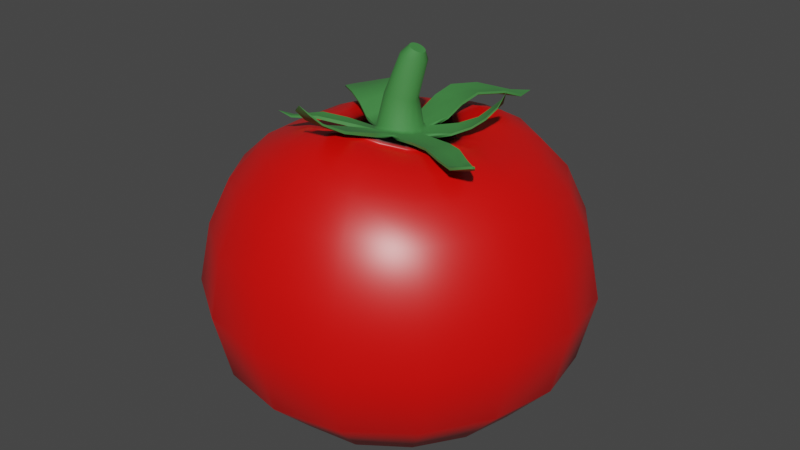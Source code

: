 # Source: Tomato.blend  (saved by Blender 3.5.10; exported with 4.5.12 LTS)
import bpy
from mathutils import Matrix  # noqa: F401  (used for matrix-valued properties, if any)

bpy.ops.wm.read_factory_settings(use_empty=True)
scene = bpy.context.scene
scene.name = 'Scene'

# ---- collections
col_collection = bpy.data.collections.new('Collection'); scene.collection.children.link(col_collection)

# ---- materials (node trees are filled in below, after node groups)
mat_material_001 = bpy.data.materials.new('Material.001')
mat_material_001.use_transparent_shadow = False
mat_material_002 = bpy.data.materials.new('Material.002')
mat_material_002.use_transparent_shadow = False

# ---- material node trees
mat_material_001.use_nodes = True; mat_material_001.node_tree.nodes.clear()
_N = mat_material_001.node_tree.nodes; _L = mat_material_001.node_tree.links
n0 = _N.new('ShaderNodeBsdfPrincipled'); n0.name = 'Principled BSDF'; n0.location = (10, 300)
n0.distribution = 'GGX'
n0.subsurface_method = 'RANDOM_WALK_SKIN'
n0.inputs[0].default_value = (0.8, 0.001717, 0.0, 1.0)
n0.inputs[2].default_value = 0.3864
n0.inputs[3].default_value = 1.45
n0.inputs[13].default_value = 0.7409
n0.inputs[27].default_value = (0.0, 0.0, 0.0, 1.0)
n0.inputs[28].default_value = 1.0
n1 = _N.new('ShaderNodeOutputMaterial'); n1.name = 'Material Output'; n1.location = (300, 300)
_L.new(n0.outputs[0], n1.inputs[0])
n1.is_active_output = True
mat_material_002.use_nodes = True; mat_material_002.node_tree.nodes.clear()
_N = mat_material_002.node_tree.nodes; _L = mat_material_002.node_tree.links
n0 = _N.new('ShaderNodeBsdfPrincipled'); n0.name = 'Principled BSDF'; n0.location = (10, 300)
n0.distribution = 'GGX'
n0.subsurface_method = 'RANDOM_WALK_SKIN'
n0.inputs[0].default_value = (0.03687, 0.2325, 0.03997, 1.0)
n0.inputs[2].default_value = 0.8
n0.inputs[3].default_value = 1.45
n0.inputs[13].default_value = 1.0
n0.inputs[27].default_value = (0.0, 0.0, 0.0, 1.0)
n0.inputs[28].default_value = 1.0
n1 = _N.new('ShaderNodeOutputMaterial'); n1.name = 'Material Output'; n1.location = (300, 300)
_L.new(n0.outputs[0], n1.inputs[0])
n1.is_active_output = True

# ---- world
world_world = bpy.data.worlds.new('World'); scene.world = world_world
world_world.use_nodes = True; world_world.node_tree.nodes.clear()
_N = world_world.node_tree.nodes; _L = world_world.node_tree.links
n0 = _N.new('ShaderNodeOutputWorld'); n0.name = 'World Output'; n0.location = (300, 300)
n1 = _N.new('ShaderNodeBackground'); n1.name = 'Background'; n1.location = (10, 300)
n1.inputs[0].default_value = (0.05088, 0.05088, 0.05088, 1.0)
_L.new(n1.outputs[0], n0.inputs[0])
n0.is_active_output = True
world_world.color = (0.05088, 0.05088, 0.05088)
world_world.use_sun_shadow = False
world_world.sun_shadow_jitter_overblur = 0.0

# ---- meshes
me_sphere = bpy.data.meshes.new('Sphere')
me_sphere.from_pydata([(8.036e-06, 0.06607, 0.02322), (3.23e-05, 0.07069, 0.001068), (0.0002075, 0.06449, -0.02376), (0.02529, 0.06104, 0.0232), (0.02706, 0.06531, 0.001017), (0.025, 0.06038, -0.0243), (0.04671, 0.04672, 0.02318), (0.04996, 0.05, 0.0009396), (0.04601, 0.04627, -0.02407), (0.06111, 0.02539, 0.02368), (0.06538, 0.02723, 0.001635), (0.06, 0.02505, -0.02329), (0.06636, 0.0003895, 0.02502), (0.07103, 0.0005499, 0.003316), (0.06517, 0.0004691, -0.02209), (0.04861, 0.0003081, -0.04035), (0.04494, -0.01841, 0.051), (0.06144, -0.02474, 0.02575), (0.06581, -0.02628, 0.004278), (0.06034, -0.02424, -0.02145), (0.0448, -0.0186, -0.03986), (0.0344, -0.03421, 0.05092), (0.04701, -0.04632, 0.02503), (0.05035, -0.04938, 0.003349), (0.04614, -0.04543, -0.02202), (0.03416, -0.03454, -0.03999), (0.02595, -0.06158, 0.02479), (0.02733, -0.06522, 0.001986), (0.02485, -0.05974, -0.02312), (0.01818, -0.04523, -0.04041), (0.001326, -0.06754, 0.02571), (0.0006022, -0.07121, 0.002109), (-7.271e-05, -0.06472, -0.02335), (-0.02468, -0.06168, 0.02434), (-0.02683, -0.06536, 0.001416), (-0.02488, -0.05976, -0.02325), (-0.03429, -0.03427, 0.05035), (-0.0467, -0.04669, 0.02323), (-0.0499, -0.04986, 0.001119), (-0.0459, -0.04572, -0.02333), (-0.06102, -0.02526, 0.02322), (-0.06521, -0.02696, 0.001097), (-0.05996, -0.02469, -0.02344), (-0.04851, 2.901e-05, 0.04654), (-0.06605, 1.777e-05, 0.02323), (-0.07059, 7.134e-05, 0.001116), (-0.06483, 0.000108, -0.0232), (-0.06102, 0.0253, 0.02323), (-0.06521, 0.0271, 0.00111), (-0.05988, 0.02491, -0.02308), (-0.0467, 0.04672, 0.02322), (-0.0499, 0.05001, 0.001079), (-0.04586, 0.04597, -0.02336), (-0.02527, 0.06104, 0.02321), (-0.02699, 0.06531, 0.001048), (-0.02488, 0.06008, -0.02396), (2.018e-05, 0.04854, 0.05039), (0.001307, 0.04812, -0.04052), (0.001748, 0.03366, -0.04505), (0.02033, 0.04512, -0.0418), (0.01495, 0.03158, -0.04574), (0.004109, 0.01147, -0.04076), (0.03544, 0.03593, -0.04273), (0.02523, 0.02525, -0.0465), (0.04521, 0.0197, -0.04189), (0.03173, 0.01424, -0.04591), (0.009529, 0.005718, -0.04), (0.03368, 0.0007749, -0.04445), (0.03083, -0.01281, -0.04289), (0.009096, -0.002764, -0.03853), (0.02339, -0.02404, -0.04238), (0.01243, -0.03133, -0.04196), (0.003242, -0.008859, -0.03746), (-0.000428, -0.04879, -0.03936), (-0.0003301, -0.03391, -0.04061), (-0.01896, -0.04508, -0.03835), (-0.01315, -0.03137, -0.03986), (-0.004868, -0.008939, -0.03718), (-0.0349, -0.03448, -0.03912), (-0.0008998, 0.001737, -0.03846), (-0.02425, -0.024, -0.04087), (-0.04549, -0.01871, -0.03972), (-0.03173, -0.013, -0.04225), (-0.01067, -0.003076, -0.0385), (-0.04906, -4.996e-05, -0.03911), (-0.03426, -6.192e-05, -0.04269), (-0.04528, 0.01869, -0.03917), (-0.03152, 0.01317, -0.04321), (-0.01052, 0.005409, -0.0398), (-0.03467, 0.03482, -0.04037), (-0.02389, 0.02473, -0.04473), (-0.01819, 0.04467, -0.04099), (-0.01206, 0.03143, -0.04514), (-0.004331, 0.01144, -0.04063), (0.01853, 0.04474, 0.05068), (0.01211, 0.02924, 0.05816), (0.001916, 0.006692, 0.06756), (0.03421, 0.03424, 0.05048), (0.003956, 0.005168, 0.06723), (0.02205, 0.02224, 0.05642), (0.04456, 0.01849, 0.04945), (0.005343, 0.003044, 0.06685), (0.02848, 0.01188, 0.05407), (0.04844, 0.0001114, 0.05082), (0.005833, 0.0007286, 0.0668), (0.03123, 1.192e-05, 0.05619), (0.005303, -0.001402, 0.06722), (0.02912, -0.01194, 0.05781), (0.003877, -0.003107, 0.06791), (0.02231, -0.02217, 0.05916), (0.01874, -0.04492, 0.05301), (0.001837, -0.004218, 0.0685), (0.01212, -0.02907, 0.06171), (0.0004301, -0.0489, 0.05486), (-0.0004613, -0.00465, 0.06861), (4.389e-05, -0.03154, 0.06317), (-0.01831, -0.04489, 0.053), (-0.002757, -0.004188, 0.06841), (-0.01205, -0.0291, 0.0617), (-0.004686, -0.002689, 0.06841), (-0.02222, -0.02217, 0.0577), (-0.04468, -0.01848, 0.04812), (-0.005937, -0.0004938, 0.06846), (-0.02898, -0.01192, 0.05363), (-0.006344, 0.001907, 0.06843), (-0.03136, 0.0001, 0.05208), (-0.04467, 0.01854, 0.04813), (-0.005902, 0.004093, 0.06816), (-0.02899, 0.01213, 0.05361), (-0.03418, 0.03422, 0.05023), (-0.004647, 0.005828, 0.06776), (-0.02197, 0.02211, 0.05439), (-0.01838, 0.04459, 0.04919), (-0.002723, 0.006916, 0.06744), (-0.01152, 0.02861, 0.05323), (-0.0004139, 0.007271, 0.06754), (0.0002298, 0.03134, 0.05607), (0.003757, 0.009834, 0.05531), (0.00733, 0.007781, 0.05515), (0.009894, 0.004711, 0.05457), (0.01081, 0.0007076, 0.05447), (0.009846, -0.003714, 0.05478), (0.007366, -0.007252, 0.05548), (0.004053, -0.009115, 0.05604), (-0.0002163, -0.009519, 0.05627), (-0.0045, -0.008827, 0.05564), (-0.007785, -0.007134, 0.05442), (-0.01001, -0.003975, 0.05305), (-0.0122, 0.0007042, 0.05176), (-0.01096, 0.004826, 0.05213), (-0.00836, 0.008499, 0.05296), (-0.005086, 0.01101, 0.05379), (-0.0002717, 0.01058, 0.05514), (0.006186, 0.005412, 0.08358), (0.006921, 0.004805, 0.08326), (0.007354, 0.003909, 0.08311), (0.007421, 0.002851, 0.08316), (0.007114, 0.00178, 0.08341), (0.006482, 0.000874, 0.0838), (0.005628, 0.0002862, 0.08427), (0.004678, 0.0001106, 0.08474), (0.00375, 0.0003918, 0.08514), (0.002982, 0.001086, 0.08542), (0.002515, 0.002052, 0.08554), (0.00243, 0.003105, 0.08551), (0.00273, 0.004096, 0.08532), (0.003373, 0.004919, 0.08498), (0.004267, 0.00547, 0.08452), (0.005258, 0.005644, 0.08402), (0.002629, 0.007842, 0.05727), (0.005189, 0.006216, 0.05734), (0.006883, 0.003766, 0.05724), (0.007456, 0.0007565, 0.05737), (0.006765, -0.002386, 0.05764), (0.005077, -0.004932, 0.05799), (0.002596, -0.006483, 0.05828), (-0.0005126, -0.006985, 0.05827), (-0.003707, -0.006569, 0.05774), (-0.006283, -0.005106, 0.05683), (-0.007965, -0.002673, 0.05597), (-0.008529, 0.0003742, 0.05551), (-0.007787, 0.00341, 0.05564), (-0.005972, 0.006076, 0.05602), (-0.003465, 0.007888, 0.05646), (-0.000451, 0.008463, 0.05703), (0.0004997, -0.04316, 0.07347), (0.001897, -0.03929, 0.06948), (0.003941, -0.03162, 0.06483), (0.005179, -0.01917, 0.06014), (-0.006236, -0.01921, 0.05958), (-0.00538, -0.0318, 0.06472), (-0.005284, -0.03945, 0.0695), (-0.005321, -0.04346, 0.07381), (-0.03254, -0.01748, 0.05743), (-0.01902, -0.005103, 0.05544), (-0.02615, -0.009985, 0.05735), (-0.0302, -0.02116, 0.05858), (-0.01908, -0.02027, 0.06066), (-0.01183, -0.01555, 0.05893), (-0.009453, 0.01546, 0.05591), (-0.01407, 0.0187, 0.0592), (-0.0204, 0.02316, 0.06049), (-0.02891, 0.02921, 0.05875), (-0.03855, 0.01518, 0.05752), (-0.02997, 0.00937, 0.05861), (-0.02303, 0.005679, 0.05714), (-0.0178, 0.003274, 0.0539), (0.01248, 0.04668, 0.0587), (0.01829, 0.04458, 0.0588), (0.002941, 0.03947, 0.06122), (-0.001589, 0.03012, 0.06203), (-0.003549, 0.0237, 0.05947), (-0.004464, 0.01782, 0.05608), (0.009546, 0.01428, 0.05742), (0.01069, 0.02016, 0.06086), (0.0127, 0.02661, 0.06336), (0.01735, 0.03593, 0.06231), (0.04819, -0.0233, 0.06275), (0.04721, -0.02478, 0.06303), (0.01811, 0.004718, 0.05644), (0.02345, 0.008533, 0.05905), (0.02722, 0.01109, 0.06226), (0.03046, 0.01291, 0.06652), (0.02847, 0.01812, 0.06701), (0.02443, 0.01713, 0.06326), (0.0208, 0.01589, 0.05973), (0.01487, 0.01303, 0.05693), (0.007888, 0.004413, 0.08004), (0.008022, 0.002736, 0.0802), (-0.0005025, 0.001037, 0.08262), (-0.0007434, 0.00289, 0.08251), (0.007574, 0.001019, 0.08055), (-0.0002311, 0.004627, 0.08231), (0.006607, -0.0004956, 0.08105), (0.0009416, 0.006052, 0.08195), (0.005236, -0.001573, 0.08159), (0.002564, 0.006967, 0.08144), (0.003619, -0.002024, 0.08209), (0.004325, 0.007224, 0.08093), (0.001939, -0.001709, 0.08244), (0.005927, 0.006818, 0.08047), (0.007163, 0.005833, 0.08016), (0.0004622, -0.0006091, 0.0826), (0.01024, -0.012, 0.05773), (0.01762, -0.01477, 0.05929), (0.02478, -0.01734, 0.06025), (0.03226, -0.02075, 0.05985), (0.03944, -0.02405, 0.06008), (0.04398, -0.01748, 0.05898), (0.03791, -0.01289, 0.05831), (0.0312, -0.008094, 0.0586), (0.02467, -0.004463, 0.05759), (0.01761, -0.001271, 0.05609), (0.005164, -0.01833, 0.06125), (-0.005324, -0.04319, 0.07417), (-0.001928, -0.04517, 0.07686), (-0.0005508, -0.0199, 0.06137), (0.0004967, -0.04288, 0.07383), (0.001895, -0.03893, 0.06995), (0.003933, -0.03106, 0.06557), (-0.006251, -0.01837, 0.06068), (-0.005381, -0.03125, 0.06543), (-0.005283, -0.03906, 0.06999), (-0.00265, -0.04304, 0.07427), (-0.001988, -0.03967, 0.07048), (-0.0008011, -0.0326, 0.06599), (-0.004029, -0.007487, 0.05688), (-0.0003922, -0.008015, 0.05746), (0.003114, 0.008646, 0.05646), (0.003188, -0.007553, 0.05737), (-0.0003781, 0.009324, 0.05626), (-0.004124, 0.009156, 0.05537), (0.006007, -0.005875, 0.05697), (-0.006943, 0.007061, 0.05478), (-0.009077, 0.003986, 0.05421), (-0.01046, 0.0005479, 0.05354), (-0.008796, -0.003202, 0.05479), (-0.006894, -0.005931, 0.05585), (0.008033, -0.002929, 0.05647), (0.008921, 0.0007136, 0.05614), (0.008248, 0.004119, 0.05608), (0.006178, 0.006825, 0.05639), (-0.001785, -0.04328, 0.07361), (-0.001556, -0.03937, 0.06949), (-0.001183, -0.03172, 0.06477), (-0.0006349, -0.01919, 0.05985), (0.02812, 0.02806, 0.05429), (0.01533, 0.03701, 0.05529), (0.03631, 0.01508, 0.05258), (0.03967, 0.0001445, 0.05432), (0.03696, -0.01507, 0.05531), (0.02853, -0.02813, 0.05599), (0.01578, -0.0372, 0.05835), (0.0002613, -0.04057, 0.06011), (-0.01558, -0.03717, 0.05834), (-0.02842, -0.02797, 0.05492), (-0.03667, -0.015, 0.05167), (-0.03961, 5.346e-05, 0.05011), (-0.03667, 0.01515, 0.05171), (-0.02791, 0.02796, 0.0532), (-0.01489, 0.03632, 0.05205), (-1e-05, 0.0397, 0.05409), (0.054, -0.02193, 0.04126), (0.04125, -0.04081, 0.04074), (-0.04123, -0.04113, 0.03968), (-0.05827, 1.515e-05, 0.03798), (-2.242e-05, 0.05851, 0.03986), (0.02232, 0.05388, 0.03991), (-0.02232, 0.05397, 0.03939), (0.05389, 0.0224, 0.03969), (0.0413, 0.04129, 0.03989), (0.02277, -0.05407, 0.04179), (0.0009423, -0.05918, 0.04326), (-0.02187, -0.05412, 0.04154), (-0.05383, -0.02223, 0.03874), (-0.05393, 0.0223, 0.03882), (-0.04147, 0.04147, 0.03997), (0.05852, 0.0002923, 0.041), (0.009086, 0.0208, -0.0448), (0.0006858, 0.0222, -0.04458), (0.01571, 0.01659, -0.0449), (0.01986, 0.009551, -0.04431), (0.02106, 0.001002, -0.04324), (0.01919, -0.007668, -0.04206), (0.01441, -0.01491, -0.04144), (0.00742, -0.01964, -0.04093), (-0.000731, -0.02133, -0.04015), (-0.008915, -0.01972, -0.03989), (-0.01598, -0.01501, -0.04068), (-0.02073, -0.007956, -0.0418), (-0.02233, 0.0003747, -0.04252), (-0.02054, 0.008894, -0.04314), (-0.01561, 0.01628, -0.04412), (-0.008086, 0.02073, -0.04455), (-0.01822, -0.009429, 0.0569), (-0.01578, -0.01311, 0.0583), (-0.01185, -0.01522, 0.06), (-0.02617, -0.009701, 0.05827), (-0.03256, -0.01729, 0.05806), (-0.02553, -0.01414, 0.0583), (-0.01904, -0.004773, 0.0565), (-0.03651, -0.02088, 0.05956), (-0.03023, -0.02097, 0.05922), (-0.02314, -0.01776, 0.05959), (-0.01911, -0.01998, 0.06161), (-0.02398, -0.01324, 0.05772), (-0.01679, -0.008555, 0.05613), (-0.02289, -0.01482, 0.05821), (-0.0154, -0.01058, 0.05681), (-0.04389, 0.03411, 0.05314), (-0.04719, 0.02945, 0.05278), (-0.01353, 0.01212, 0.05631), (-0.03861, 0.01509, 0.05804), (-0.0165, 0.007736, 0.0554), (-0.01792, 0.003231, 0.05472), (-0.03238, 0.02471, 0.05795), (-0.02606, 0.02013, 0.05964), (-0.01872, 0.0153, 0.05919), (-0.009573, 0.01542, 0.05674), (-0.01418, 0.01865, 0.05998), (-0.02049, 0.0231, 0.06116), (-0.02897, 0.02912, 0.05927), (-0.03576, 0.01987, 0.0574), (-0.02945, 0.01519, 0.05892), (-0.02194, 0.0106, 0.05831), (-0.03006, 0.009306, 0.05928), (-0.02314, 0.005629, 0.05791), (0.01802, 0.05118, 0.05934), (0.01234, 0.04665, 0.05953), (0.0006776, 0.01781, 0.05848), (0.01816, 0.04455, 0.05963), (-0.004585, 0.01778, 0.05691), (0.00282, 0.03943, 0.06205), (0.009773, 0.04027, 0.0613), (0.00452, 0.03078, 0.06267), (0.001924, 0.02387, 0.06155), (0.005286, 0.0169, 0.05873), (0.006595, 0.02295, 0.06178), (0.009194, 0.02986, 0.06313), (0.01458, 0.03933, 0.0613), (-0.001709, 0.03008, 0.06286), (-0.00367, 0.02366, 0.0603), (0.009425, 0.01423, 0.05825), (0.01057, 0.02011, 0.06168), (0.01258, 0.02657, 0.06418), (0.01723, 0.03589, 0.06314), (0.01719, 0.009324, 0.05731), (0.01482, 0.01297, 0.05772), (0.04709, -0.02482, 0.06386), (0.04807, -0.02334, 0.06358), (0.01423, -0.01025, 0.05798), (0.04386, -0.01753, 0.05981), (0.01701, -0.006293, 0.05721), (0.01749, -0.001313, 0.05692), (0.02984, 0.01507, 0.06786), (0.02604, 0.01442, 0.0636), (0.02263, 0.01239, 0.0602), (0.01805, 0.004662, 0.05723), (0.02343, 0.008468, 0.05983), (0.02718, 0.01091, 0.06303), (0.03048, 0.01284, 0.06728), (0.0323, 0.0149, 0.07231), (0.02818, 0.01837, 0.0677), (0.02445, 0.01705, 0.06401), (0.02079, 0.01583, 0.0605), (0.04278, -0.02337, 0.06111), (0.03624, -0.0203, 0.0595), (0.02883, -0.01618, 0.06002), (0.02169, -0.01305, 0.0594), (0.01012, -0.01205, 0.05856), (0.0175, -0.01481, 0.06012), (0.02466, -0.01738, 0.06108), (0.03214, -0.02079, 0.06068), (0.03932, -0.02409, 0.06091), (0.04418, -0.0213, 0.06076), (0.03805, -0.01766, 0.05899), (0.03103, -0.01309, 0.05935), (0.02418, -0.009527, 0.0587), (0.03778, -0.01293, 0.05914), (0.03108, -0.008136, 0.05942), (0.02455, -0.004505, 0.05842), (-0.0354, 0.02816, 0.05547), (-0.0276, 0.02204, 0.05779), (-0.01964, 0.01638, 0.05769), (-0.01475, 0.01294, 0.05605), (-0.03864, 0.02362, 0.05507), (-0.03078, 0.01757, 0.05728), (-0.02274, 0.01199, 0.05705), (-0.01762, 0.008803, 0.0554), (0.01428, 0.03637, 0.06115), (0.009506, 0.02837, 0.06185), (0.007465, 0.021, 0.0604), (0.006073, 0.0153, 0.05701), (0.009363, 0.03795, 0.06083), (0.004417, 0.02985, 0.06151), (0.001676, 0.02252, 0.06001), (0.0009691, 0.01664, 0.05665), (0.02224, 0.01234, 0.05909), (0.02517, 0.01396, 0.06226), (0.03053, 0.01592, 0.06744), (0.01656, 0.008946, 0.05637), (0.04179, -0.02295, 0.06017), (0.03511, -0.01962, 0.0592), (0.02795, -0.01568, 0.05931), (0.02052, -0.01245, 0.05868), (0.01423, -0.009698, 0.05746), (0.04371, -0.02017, 0.0597), (0.03773, -0.01597, 0.05849), (0.03062, -0.01186, 0.05861), (0.02348, -0.008129, 0.05799), (0.01698, -0.00568, 0.05684)], [], [(2, 1, 4, 5), (306, 56, 94, 307), (57, 2, 5, 59), (1, 0, 3, 4), (59, 5, 8, 62), (4, 3, 6, 7), (5, 4, 7, 8), (307, 94, 97, 310), (62, 8, 11, 64), (7, 6, 9, 10), (8, 7, 10, 11), (310, 97, 100, 309), (11, 10, 13, 14), (309, 100, 103, 317), (64, 11, 14, 15), (10, 9, 12, 13), (14, 13, 18, 19), (317, 103, 16, 302), (15, 14, 19, 20), (13, 12, 17, 18), (20, 19, 24, 25), (18, 17, 22, 23), (19, 18, 23, 24), (302, 16, 21, 303), (23, 22, 26, 27), (24, 23, 27, 28), (303, 21, 110, 311), (25, 24, 28, 29), (28, 27, 31, 32), (311, 110, 113, 312), (29, 28, 32, 73), (27, 26, 30, 31), (312, 113, 116, 313), (73, 32, 35, 75), (31, 30, 33, 34), (32, 31, 34, 35), (75, 35, 39, 78), (34, 33, 37, 38), (35, 34, 38, 39), (313, 116, 36, 304), (39, 38, 41, 42), (304, 36, 121, 314), (78, 39, 42, 81), (38, 37, 40, 41), (42, 41, 45, 46), (314, 121, 43, 305), (81, 42, 46, 84), (41, 40, 44, 45), (84, 46, 49, 86), (45, 44, 47, 48), (46, 45, 48, 49), (305, 43, 126, 315), (86, 49, 52, 89), (48, 47, 50, 51), (49, 48, 51, 52), (315, 126, 129, 316), (52, 51, 54, 55), (316, 129, 132, 308), (89, 52, 55, 91), (51, 50, 53, 54), (55, 54, 1, 2), (308, 132, 56, 306), (91, 55, 2, 57), (54, 53, 0, 1), (318, 319, 58, 60), (60, 58, 57, 59), (59, 62, 63, 60), (320, 66, 61), (61, 66, 79), (321, 320, 63, 65), (65, 63, 62, 64), (79, 66, 69), (322, 321, 65, 67), (67, 65, 64, 15), (15, 20, 68, 67), (322, 323, 69), (20, 25, 70, 68), (324, 72, 69), (69, 72, 79), (325, 324, 70, 71), (71, 70, 25, 29), (79, 72, 77), (326, 325, 71, 74), (74, 71, 29, 73), (73, 75, 76, 74), (326, 327, 77), (75, 78, 80, 76), (79, 77, 83), (329, 328, 80, 82), (82, 80, 78, 81), (79, 83, 88), (330, 329, 82, 85), (85, 82, 81, 84), (84, 86, 87, 85), (330, 331, 88), (79, 88, 93), (332, 331, 87, 90), (90, 87, 86, 89), (333, 332, 90, 92), (92, 90, 89, 91), (91, 57, 58, 92), (319, 61, 93), (93, 61, 79), (286, 287, 95, 99), (99, 95, 137, 138), (138, 139, 102, 99), (286, 288, 100, 97), (289, 288, 102, 105), (105, 102, 139, 140), (290, 289, 105, 107), (107, 105, 140, 141), (141, 142, 109, 107), (290, 291, 21, 16), (142, 143, 112, 109), (291, 292, 110, 21), (293, 292, 112, 115), (115, 112, 143, 144), (294, 293, 115, 118), (118, 115, 144, 145), (145, 146, 120, 118), (294, 295, 36, 116), (146, 147, 123, 120), (295, 296, 121, 36), (297, 296, 123, 125), (125, 123, 147, 148), (298, 297, 125, 128), (128, 125, 148, 149), (149, 150, 131, 128), (298, 299, 129, 126), (300, 299, 131, 134), (134, 131, 150, 151), (301, 300, 134, 136), (136, 134, 151, 152), (228, 227, 155, 156), (287, 301, 136, 95), (95, 136, 152, 137), (280, 279, 140, 139), (154, 153, 168, 167, 166, 165, 164, 163, 162, 161, 160, 159, 158, 157, 156, 155), (230, 229, 163, 164), (231, 228, 156, 157), (232, 230, 164, 165), (233, 231, 157, 158), (234, 232, 165, 166), (235, 233, 158, 159), (236, 234, 166, 167), (237, 235, 159, 160), (238, 236, 167, 168), (239, 237, 160, 161), (241, 240, 153, 154), (240, 238, 168, 153), (242, 239, 161, 162), (227, 241, 154, 155), (229, 242, 162, 163), (135, 96, 169, 184), (133, 135, 184, 183), (130, 133, 183, 182), (127, 130, 182, 181), (124, 127, 181, 180), (122, 124, 180, 179), (119, 122, 179, 178), (117, 119, 178, 177), (114, 117, 177, 176), (111, 114, 176, 175), (108, 111, 175, 174), (106, 108, 174, 173), (104, 106, 173, 172), (101, 104, 172, 171), (98, 101, 171, 170), (96, 98, 170, 169), (185, 186, 258, 257), (268, 281, 138, 137), (270, 268, 137, 152), (271, 270, 152, 151), (273, 271, 151, 150), (274, 273, 150, 149), (275, 274, 149, 148), (187, 186, 283, 284), (188, 187, 284, 285), (272, 269, 143, 142), (278, 272, 142, 141), (279, 278, 141, 140), (281, 280, 139, 138), (145, 189, 260, 266), (191, 192, 254, 262), (188, 143, 269, 253), (187, 188, 253, 259), (190, 191, 262, 261), (186, 187, 259, 258), (255, 185, 257), (195, 193, 338, 337), (362, 355, 349, 350), (198, 145, 266, 336), (341, 196, 342), (196, 197, 344, 342), (194, 195, 337, 340), (193, 341, 338), (148, 194, 340, 275), (197, 198, 336, 344), (217, 248, 391, 389), (205, 206, 354, 366), (204, 205, 366, 365), (218, 217, 389, 388), (203, 204, 365, 352), (226, 138, 281, 387), (140, 139, 440, 219), (222, 401, 400), (251, 252, 393, 420), (250, 251, 420, 419), (249, 250, 419, 418), (219, 440, 437, 220), (201, 202, 361, 360), (248, 249, 418, 391), (220, 437, 438, 221), (200, 201, 360, 359), (207, 209, 372, 368), (199, 200, 359, 358), (212, 151, 271, 371), (216, 208, 370, 385), (151, 199, 358, 271), (208, 367, 370), (221, 438, 439, 222), (367, 207, 368), (225, 226, 387, 404), (246, 247, 413, 412), (202, 349, 361), (224, 225, 404, 403), (245, 246, 412, 411), (247, 218, 388, 413), (223, 224, 403, 402), (206, 148, 275, 354), (244, 245, 411, 410), (401, 223, 402), (243, 244, 410, 409), (221, 222, 400, 399), (350, 203, 352), (122, 119, 242, 229), (101, 98, 241, 227), (119, 117, 239, 242), (96, 135, 238, 240), (98, 96, 240, 241), (117, 114, 237, 239), (135, 133, 236, 238), (114, 111, 235, 237), (133, 130, 234, 236), (111, 108, 233, 235), (130, 127, 232, 234), (108, 106, 231, 233), (127, 124, 230, 232), (106, 104, 228, 231), (124, 122, 229, 230), (104, 101, 227, 228), (143, 243, 409, 269), (220, 221, 399, 398), (215, 216, 385, 384), (219, 220, 398, 397), (214, 215, 384, 383), (140, 219, 397, 279), (213, 214, 383, 382), (138, 213, 382, 281), (211, 212, 371, 381), (210, 211, 381, 380), (252, 140, 279, 393), (209, 210, 380, 372), (257, 263, 255), (263, 254, 255), (267, 266, 260, 256), (256, 260, 261, 265), (265, 261, 262, 264), (264, 262, 254, 263), (269, 267, 256, 253), (253, 256, 265, 259), (259, 265, 264, 258), (258, 264, 263, 257), (192, 255, 254), (189, 190, 261, 260), (282, 185, 255), (283, 186, 185, 282), (284, 283, 191, 190), (285, 284, 190, 189), (144, 285, 189, 145), (170, 171, 280, 281), (172, 173, 278, 279), (173, 174, 272, 278), (174, 175, 269, 272), (175, 176, 267, 269), (176, 177, 266, 267), (177, 178, 277, 266), (178, 179, 276, 277), (179, 180, 275, 276), (180, 181, 274, 275), (181, 182, 273, 274), (182, 183, 271, 273), (183, 184, 270, 271), (184, 169, 268, 270), (169, 170, 281, 268), (171, 172, 279, 280), (191, 283, 282, 192), (192, 282, 255), (143, 188, 285, 144), (94, 56, 301, 287), (56, 132, 300, 301), (132, 129, 299, 300), (128, 131, 299, 298), (126, 43, 297, 298), (43, 121, 296, 297), (120, 123, 296, 295), (118, 120, 295, 294), (116, 113, 293, 294), (113, 110, 292, 293), (109, 112, 292, 291), (107, 109, 291, 290), (16, 103, 289, 290), (103, 100, 288, 289), (99, 102, 288, 286), (97, 94, 287, 286), (53, 308, 306, 0), (50, 316, 308, 53), (47, 315, 316, 50), (44, 305, 315, 47), (40, 314, 305, 44), (37, 304, 314, 40), (33, 313, 304, 37), (30, 312, 313, 33), (26, 311, 312, 30), (22, 303, 311, 26), (17, 302, 303, 22), (12, 317, 302, 17), (9, 309, 317, 12), (6, 310, 309, 9), (3, 307, 310, 6), (0, 306, 307, 3), (92, 58, 319, 333), (88, 331, 332), (85, 87, 331, 330), (83, 329, 330), (83, 77, 328), (76, 80, 328, 327), (74, 76, 327, 326), (72, 325, 326), (68, 70, 324, 323), (67, 68, 323, 322), (66, 321, 322), (60, 63, 320, 318), (327, 328, 77), (329, 83, 328), (88, 83, 330), (93, 88, 332), (333, 93, 332), (333, 319, 93), (318, 61, 319), (318, 320, 61), (321, 66, 320), (69, 66, 322), (323, 324, 69), (325, 72, 324), (77, 72, 326), (342, 338, 341), (266, 277, 335, 336), (336, 335, 343, 344), (344, 343, 342), (277, 276, 334, 335), (335, 334, 339, 343), (343, 339, 338, 342), (275, 274, 353, 354), (276, 275, 340, 334), (334, 340, 337, 339), (339, 337, 338), (352, 362, 350), (193, 196, 341), (348, 198, 197, 347), (347, 197, 196), (355, 361, 349), (146, 145, 198, 348), (194, 346, 345, 195), (195, 345, 193), (148, 147, 346, 194), (346, 348, 347, 345), (345, 347, 196, 193), (147, 146, 348, 346), (354, 353, 364, 366), (366, 364, 363, 365), (365, 363, 362, 352), (274, 273, 351, 353), (353, 351, 357, 364), (364, 357, 356, 363), (363, 356, 355, 362), (273, 271, 358, 351), (351, 358, 359, 357), (357, 359, 360, 356), (356, 360, 361, 355), (368, 370, 367), (268, 281, 382, 376), (376, 382, 383, 377), (377, 383, 384, 378), (378, 384, 385, 379), (379, 385, 370), (271, 270, 369, 371), (371, 369, 375, 381), (381, 375, 374, 380), (380, 374, 373, 372), (372, 373, 368), (270, 268, 376, 369), (369, 376, 377, 375), (375, 377, 378, 374), (374, 378, 379, 373), (373, 379, 370, 368), (394, 400, 401), (402, 394, 401), (405, 413, 388), (414, 405, 388, 389), (391, 414, 389), (281, 280, 386, 387), (387, 386, 396, 404), (404, 396, 395, 403), (403, 395, 394, 402), (280, 279, 397, 386), (386, 397, 398, 396), (396, 398, 399, 395), (395, 399, 400, 394), (279, 278, 392, 393), (393, 392, 417, 420), (420, 417, 416, 419), (419, 416, 415, 418), (418, 415, 414, 391), (278, 272, 390, 392), (392, 390, 408, 417), (417, 408, 407, 416), (416, 407, 406, 415), (415, 406, 405, 414), (272, 269, 409, 390), (390, 409, 410, 408), (408, 410, 411, 407), (407, 411, 412, 406), (406, 412, 413, 405), (441, 218, 247), (439, 223, 401), (208, 207, 367), (421, 349, 202), (150, 424, 199, 151), (424, 423, 200, 199), (423, 422, 201, 200), (422, 421, 202, 201), (428, 427, 423, 424), (427, 426, 422, 423), (426, 425, 421, 422), (350, 349, 421, 425), (149, 428, 424, 150), (206, 205, 427, 428), (205, 204, 426, 427), (204, 203, 425, 426), (203, 350, 425), (148, 206, 428, 149), (152, 151, 212, 436), (436, 212, 211, 435), (435, 211, 210, 434), (434, 210, 209, 433), (433, 209, 207), (213, 432, 431, 214), (214, 431, 430, 215), (215, 430, 429, 216), (216, 429, 208), (138, 137, 432, 213), (432, 436, 435, 431), (431, 435, 434, 430), (430, 434, 433, 429), (429, 433, 207, 208), (137, 152, 436, 432), (222, 439, 401), (439, 438, 224, 223), (440, 139, 138, 226), (438, 437, 225, 224), (437, 440, 226, 225), (142, 445, 243, 143), (445, 444, 244, 243), (444, 443, 245, 244), (443, 442, 246, 245), (442, 441, 247, 246), (450, 449, 444, 445), (449, 448, 443, 444), (448, 447, 442, 443), (447, 446, 441, 442), (217, 218, 441, 446), (141, 450, 445, 142), (252, 251, 449, 450), (251, 250, 448, 449), (250, 249, 447, 448), (249, 248, 446, 447), (248, 217, 446), (140, 252, 450, 141)])
me_sphere.polygons.foreach_set('use_smooth', [True] * 489)
me_sphere.polygons.foreach_set('material_index', [0, 0, 0, 0, 0, 0, 0, 0, 0, 0, 0, 0, 0, 0, 0, 0, 0, 0, 0, 0, 0, 0, 0, 0, 0, 0, 0, 0, 0, 0, 0, 0, 0, 0, 0, 0, 0, 0, 0, 0, 0, 0, 0, 0, 0, 0, 0, 0, 0, 0, 0, 0, 0, 0, 0, 0, 0, 0, 0, 0, 0, 0, 0, 0, 0, 0, 0, 0, 0, 0, 0, 0, 0, 0, 0, 0, 0, 0, 0, 0, 0, 0, 0, 0, 0, 0, 0, 0, 0, 0, 0, 0, 0, 0, 0, 0, 0, 0, 0, 0, 0, 0, 0, 0, 0, 0, 0, 0, 0, 0, 0, 0, 0, 0, 0, 0, 0, 0, 0, 0, 0, 0, 0, 0, 0, 0, 0, 0, 0, 0, 0, 0, 0, 1, 0, 0, 1, 1, 1, 1, 1, 1, 1, 1, 1, 1, 1, 1, 1, 1, 1, 1, 1, 1, 1, 1, 1, 1, 1, 1, 1, 1, 1, 1, 1, 1, 1, 1, 1, 1, 1, 0, 0, 0, 0, 0, 1, 1, 0, 0, 1, 1, 1, 1, 1, 1, 1, 1, 1, 1, 1, 1, 1, 1, 1, 1, 1, 1, 1, 1, 1, 1, 1, 1, 1, 1, 1, 1, 1, 1, 1, 1, 1, 1, 1, 1, 1, 1, 1, 1, 1, 1, 1, 1, 1, 1, 1, 1, 1, 1, 1, 1, 1, 1, 1, 1, 1, 1, 1, 1, 1, 1, 1, 1, 1, 1, 1, 1, 1, 1, 1, 1, 1, 1, 1, 1, 1, 1, 1, 1, 1, 1, 1, 1, 1, 1, 1, 1, 1, 1, 1, 1, 1, 1, 1, 1, 1, 1, 1, 1, 1, 1, 1, 1, 1, 1, 1, 1, 1, 1, 1, 1, 1, 1, 1, 1, 1, 1, 1, 0, 0, 0, 0, 0, 0, 0, 0, 0, 0, 0, 0, 0, 0, 0, 0, 0, 0, 0, 0, 0, 0, 0, 0, 0, 0, 0, 0, 0, 0, 0, 0, 0, 0, 0, 0, 0, 0, 0, 0, 0, 0, 0, 0, 0, 0, 0, 0, 0, 0, 0, 0, 0, 0, 0, 0, 0, 1, 1, 1, 1, 1, 1, 1, 1, 1, 1, 1, 1, 1, 1, 1, 1, 1, 1, 1, 1, 1, 1, 1, 1, 1, 1, 1, 1, 1, 1, 1, 1, 1, 1, 1, 1, 1, 1, 1, 1, 1, 1, 1, 1, 1, 1, 1, 1, 1, 1, 1, 1, 1, 1, 1, 1, 1, 1, 1, 1, 1, 1, 1, 1, 1, 1, 1, 1, 1, 1, 1, 1, 1, 1, 1, 1, 1, 1, 1, 1, 1, 1, 1, 1, 1, 1, 1, 1, 1, 1, 1, 1, 1, 1, 1, 1, 1, 1, 1, 1, 1, 1, 1, 1, 1, 1, 1, 1, 1, 1, 1, 1, 1, 1, 1, 1, 1, 1, 1, 1, 1, 1, 1, 1, 1, 1, 1, 1, 1, 1, 1, 1, 1])
_k = set([(138, 213), (138, 226), (140, 219), (140, 252), (143, 188), (143, 243), (145, 189), (145, 198), (148, 194), (148, 206), (151, 199), (151, 212), (153, 154), (153, 168), (154, 155), (155, 156), (156, 157), (157, 158), (158, 159), (159, 160), (160, 161), (161, 162), (162, 163), (163, 164), (164, 165), (165, 166), (166, 167), (167, 168), (185, 186), (185, 255), (186, 187), (187, 188), (189, 190), (190, 191), (191, 192), (192, 255), (193, 195), (193, 341), (194, 195), (196, 197), (196, 341), (197, 198), (199, 200), (200, 201), (201, 202), (202, 349), (203, 204), (203, 350), (204, 205), (205, 206), (207, 209), (207, 367), (208, 216), (208, 367), (209, 210), (210, 211), (211, 212), (213, 214), (214, 215), (215, 216), (217, 218), (217, 248), (218, 247), (219, 220), (220, 221), (221, 222), (222, 401), (223, 224), (223, 401), (224, 225), (225, 226), (243, 244), (244, 245), (245, 246), (246, 247), (248, 249), (249, 250), (250, 251), (251, 252), (253, 259), (253, 269), (254, 255), (254, 262), (255, 257), (257, 258), (258, 259), (260, 261), (260, 266), (261, 262), (266, 336), (269, 409), (271, 358), (271, 371), (275, 340), (275, 354), (279, 393), (279, 397), (281, 382), (281, 387), (336, 344), (337, 338), (337, 340), (338, 341), (341, 342), (342, 344), (349, 350), (349, 361), (350, 352), (352, 365), (354, 366), (358, 359), (359, 360), (360, 361), (365, 366), (367, 368), (367, 370), (368, 372), (370, 385), (371, 381), (372, 380), (380, 381), (382, 383), (383, 384), (384, 385), (387, 404), (388, 389), (388, 413), (389, 391), (391, 418), (393, 420), (397, 398), (398, 399), (399, 400), (400, 401), (401, 402), (402, 403), (403, 404), (409, 410), (410, 411), (411, 412), (412, 413), (418, 419), (419, 420)])
me_sphere.attributes.new('sharp_edge', 'BOOLEAN', 'EDGE').data.foreach_set('value', [ (min(e.vertices), max(e.vertices)) in _k for e in me_sphere.edges])
_uv = me_sphere.uv_layers.new(name='UVMap')
_uv.uv.foreach_set('vector', [0.75, 0.375, 0.75, 0.5, 0.6875, 0.5, 0.6875, 0.375, 0.75, 0.6875, 0.75, 0.7503, 0.6875, 0.7503, 0.6875, 0.6875, 0.75, 0.2497, 0.75, 0.375, 0.6875, 0.375, 0.6875, 0.2497, 0.75, 0.5, 0.75, 0.6062, 0.6875, 0.6062, 0.6875, 0.5, 0.6875, 0.2497, 0.6875, 0.375, 0.625, 0.375, 0.625, 0.2497, 0.6875, 0.5, 0.6875, 0.6062, 0.625, 0.6062, 0.625, 0.5, 0.6875, 0.375, 0.6875, 0.5, 0.625, 0.5, 0.625, 0.375, 0.6875, 0.6875, 0.6875, 0.7503, 0.625, 0.7503, 0.625, 0.6875, 0.625, 0.2497, 0.625, 0.375, 0.5625, 0.375, 0.5625, 0.2497, 0.625, 0.5, 0.625, 0.6062, 0.5625, 0.6062, 0.5625, 0.5, 0.625, 0.375, 0.625, 0.5, 0.5625, 0.5, 0.5625, 0.375, 0.625, 0.6875, 0.625, 0.7503, 0.5625, 0.7503, 0.5625, 0.6875, 0.5625, 0.375, 0.5625, 0.5, 0.5, 0.5, 0.5, 0.375, 0.5625, 0.6875, 0.5625, 0.7503, 0.5, 0.7503, 0.5, 0.6875, 0.5625, 0.2497, 0.5625, 0.375, 0.5, 0.375, 0.5, 0.2497, 0.5625, 0.5, 0.5625, 0.6062, 0.5, 0.6062, 0.5, 0.5, 0.5, 0.375, 0.5, 0.5, 0.4375, 0.5, 0.4375, 0.375, 0.5, 0.6875, 0.5, 0.7503, 0.4375, 0.7503, 0.4375, 0.6875, 0.5, 0.2497, 0.5, 0.375, 0.4375, 0.375, 0.4375, 0.2497, 0.5, 0.5, 0.5, 0.6062, 0.4375, 0.6062, 0.4375, 0.5, 0.4375, 0.2497, 0.4375, 0.375, 0.375, 0.375, 0.375, 0.2497, 0.4375, 0.5, 0.4375, 0.6062, 0.375, 0.6062, 0.375, 0.5, 0.4375, 0.375, 0.4375, 0.5, 0.375, 0.5, 0.375, 0.375, 0.4375, 0.6875, 0.4375, 0.7503, 0.375, 0.7503, 0.375, 0.6875, 0.375, 0.5, 0.375, 0.6062, 0.3125, 0.6062, 0.3125, 0.5, 0.375, 0.375, 0.375, 0.5, 0.3125, 0.5, 0.3125, 0.375, 0.375, 0.6875, 0.375, 0.7503, 0.3125, 0.7503, 0.3125, 0.6875, 0.375, 0.2497, 0.375, 0.375, 0.3125, 0.375, 0.3125, 0.2497, 0.3125, 0.375, 0.3125, 0.5, 0.25, 0.5, 0.25, 0.375, 0.3125, 0.6875, 0.3125, 0.7503, 0.25, 0.7503, 0.25, 0.6875, 0.3125, 0.2497, 0.3125, 0.375, 0.25, 0.375, 0.25, 0.2497, 0.3125, 0.5, 0.3125, 0.6062, 0.25, 0.6062, 0.25, 0.5, 0.25, 0.6875, 0.25, 0.7503, 0.1875, 0.7503, 0.1875, 0.6875, 0.25, 0.2497, 0.25, 0.375, 0.1875, 0.375, 0.1875, 0.2497, 0.25, 0.5, 0.25, 0.6062, 0.1875, 0.6062, 0.1875, 0.5, 0.25, 0.375, 0.25, 0.5, 0.1875, 0.5, 0.1875, 0.375, 0.1875, 0.2497, 0.1875, 0.375, 0.125, 0.375, 0.125, 0.2497, 0.1875, 0.5, 0.1875, 0.6062, 0.125, 0.6062, 0.125, 0.5, 0.1875, 0.375, 0.1875, 0.5, 0.125, 0.5, 0.125, 0.375, 0.1875, 0.6875, 0.1875, 0.7503, 0.125, 0.7503, 0.125, 0.6875, 0.125, 0.375, 0.125, 0.5, 0.0625, 0.5, 0.0625, 0.375, 0.125, 0.6875, 0.125, 0.7503, 0.0625, 0.7503, 0.0625, 0.6875, 0.125, 0.2497, 0.125, 0.375, 0.0625, 0.375, 0.0625, 0.2497, 0.125, 0.5, 0.125, 0.6062, 0.0625, 0.6062, 0.0625, 0.5, 0.0625, 0.375, 0.0625, 0.5, 0.0, 0.5, 0.0, 0.375, 0.0625, 0.6875, 0.0625, 0.7503, 0.0, 0.7503, 0.0, 0.6875, 0.0625, 0.2497, 0.0625, 0.375, 0.0, 0.375, 0.0, 0.2497, 0.0625, 0.5, 0.0625, 0.6062, 0.0, 0.6062, 0.0, 0.5, 1.0, 0.2497, 1.0, 0.375, 0.9375, 0.375, 0.9375, 0.2497, 1.0, 0.5, 1.0, 0.6062, 0.9375, 0.6062, 0.9375, 0.5, 1.0, 0.375, 1.0, 0.5, 0.9375, 0.5, 0.9375, 0.375, 1.0, 0.6875, 1.0, 0.7503, 0.9375, 0.7503, 0.9375, 0.6875, 0.9375, 0.2497, 0.9375, 0.375, 0.875, 0.375, 0.875, 0.2497, 0.9375, 0.5, 0.9375, 0.6062, 0.875, 0.6062, 0.875, 0.5, 0.9375, 0.375, 0.9375, 0.5, 0.875, 0.5, 0.875, 0.375, 0.9375, 0.6875, 0.9375, 0.7503, 0.875, 0.7503, 0.875, 0.6875, 0.875, 0.375, 0.875, 0.5, 0.8125, 0.5, 0.8125, 0.375, 0.875, 0.6875, 0.875, 0.7503, 0.8125, 0.7503, 0.8125, 0.6875, 0.875, 0.2497, 0.875, 0.375, 0.8125, 0.375, 0.8125, 0.2497, 0.875, 0.5, 0.875, 0.6062, 0.8125, 0.6062, 0.8125, 0.5, 0.8125, 0.375, 0.8125, 0.5, 0.75, 0.5, 0.75, 0.375, 0.8125, 0.6875, 0.8125, 0.7503, 0.75, 0.7503, 0.75, 0.6875, 0.8125, 0.2497, 0.8125, 0.375, 0.75, 0.375, 0.75, 0.2497, 0.8125, 0.5, 0.8125, 0.6062, 0.75, 0.6062, 0.75, 0.5, 0.6935, 0.1249, 0.744, 0.1249, 0.75, 0.1718, 0.6875, 0.1718, 0.6875, 0.1718, 0.75, 0.1718, 0.75, 0.2497, 0.6875, 0.2497, 0.6875, 0.2497, 0.625, 0.2497, 0.625, 0.1718, 0.6875, 0.1718, 0.631, 0.1249, 0.6371, 0.07794, 0.6754, 0.07794, 0.6754, 0.07794, 0.6371, 0.07794, 0.6562, 1.49e-08, 0.5685, 0.1249, 0.619, 0.1249, 0.625, 0.1718, 0.5625, 0.1718, 0.5625, 0.1718, 0.625, 0.1718, 0.625, 0.2497, 0.5625, 0.2497, 0.5312, 1.49e-08, 0.5504, 0.07794, 0.5121, 0.07794, 0.506, 0.1249, 0.5565, 0.1249, 0.5625, 0.1718, 0.5, 0.1718, 0.5, 0.1718, 0.5625, 0.1718, 0.5625, 0.2497, 0.5, 0.2497, 0.5, 0.2497, 0.4375, 0.2497, 0.4375, 0.1718, 0.5, 0.1718, 0.494, 0.1249, 0.4435, 0.1249, 0.4496, 0.07794, 0.4375, 0.2497, 0.375, 0.2497, 0.375, 0.1718, 0.4375, 0.1718, 0.381, 0.1249, 0.3871, 0.07794, 0.4254, 0.07794, 0.4254, 0.07794, 0.3871, 0.07794, 0.4062, 0.0, 0.3185, 0.1249, 0.369, 0.1249, 0.375, 0.1718, 0.3125, 0.1718, 0.3125, 0.1718, 0.375, 0.1718, 0.375, 0.2497, 0.3125, 0.2497, 0.2812, 0.0, 0.3004, 0.07794, 0.2621, 0.07794, 0.256, 0.1249, 0.3065, 0.1249, 0.3125, 0.1718, 0.25, 0.1718, 0.25, 0.1718, 0.3125, 0.1718, 0.3125, 0.2497, 0.25, 0.2497, 0.25, 0.2497, 0.1875, 0.2497, 0.1875, 0.1718, 0.25, 0.1718, 0.244, 0.1249, 0.1935, 0.1249, 0.1996, 0.07794, 0.1875, 0.2497, 0.125, 0.2497, 0.125, 0.1718, 0.1875, 0.1718, 0.09375, 1.49e-08, 0.1129, 0.07794, 0.07459, 0.07794, 0.06855, 0.1249, 0.119, 0.1249, 0.125, 0.1718, 0.0625, 0.1718, 0.0625, 0.1718, 0.125, 0.1718, 0.125, 0.2497, 0.0625, 0.2497, 0.03125, 0.0, 0.05041, 0.07794, 0.01209, 0.07794, 0.00639, 0.1249, 0.05645, 0.1249, 0.0625, 0.1718, 0.0006861, 0.1718, 0.0006861, 0.1718, 0.0625, 0.1718, 0.0625, 0.2497, 0.0, 0.2497, 1.0, 0.2497, 0.9375, 0.2497, 0.9375, 0.1718, 0.9993, 0.1718, 0.9936, 0.1249, 0.9435, 0.1249, 0.9496, 0.07794, 0.9062, 0.0, 0.9254, 0.07794, 0.8871, 0.07794, 0.881, 0.1249, 0.9315, 0.1249, 0.9375, 0.1718, 0.875, 0.1718, 0.875, 0.1718, 0.9375, 0.1718, 0.9375, 0.2497, 0.875, 0.2497, 0.8185, 0.1249, 0.869, 0.1249, 0.875, 0.1718, 0.8125, 0.1718, 0.8125, 0.1718, 0.875, 0.1718, 0.875, 0.2497, 0.8125, 0.2497, 0.8125, 0.2497, 0.75, 0.2497, 0.75, 0.1718, 0.8125, 0.1718, 0.756, 0.1249, 0.7621, 0.07794, 0.8004, 0.07794, 0.8004, 0.07794, 0.7621, 0.07794, 0.7812, 0.0, 0.625, 0.7831, 0.6875, 0.7831, 0.6875, 0.8282, 0.625, 0.8282, 0.625, 0.8282, 0.6875, 0.8282, 0.6754, 0.9221, 0.6371, 0.9221, 0.6129, 0.9221, 0.5746, 0.9221, 0.5625, 0.8282, 0.625, 0.8282, 0.625, 0.7831, 0.5625, 0.7831, 0.5625, 0.7503, 0.625, 0.7503, 0.5, 0.7831, 0.5625, 0.7831, 0.5625, 0.8282, 0.5, 0.8282, 0.5, 0.8282, 0.5625, 0.8282, 0.5504, 0.9221, 0.5121, 0.9221, 0.4375, 0.7831, 0.5, 0.7831, 0.5, 0.8282, 0.4375, 0.8282, 0.4375, 0.8282, 0.5, 0.8282, 0.4879, 0.9221, 0.4496, 0.9221, 0.4254, 0.9221, 0.3871, 0.9221, 0.375, 0.8282, 0.4375, 0.8282, 0.4375, 0.7831, 0.375, 0.7831, 0.375, 0.7503, 0.4375, 0.7503, 0.3629, 0.9221, 0.3246, 0.9221, 0.3125, 0.8282, 0.375, 0.8282, 0.375, 0.7831, 0.3125, 0.7831, 0.3125, 0.7503, 0.375, 0.7503, 0.25, 0.7831, 0.3125, 0.7831, 0.3125, 0.8282, 0.25, 0.8282, 0.25, 0.8282, 0.3125, 0.8282, 0.3004, 0.9221, 0.2621, 0.9221, 0.1875, 0.7831, 0.25, 0.7831, 0.25, 0.8282, 0.1875, 0.8282, 0.1875, 0.8282, 0.25, 0.8282, 0.2379, 0.9221, 0.1996, 0.9221, 0.1754, 0.9221, 0.1371, 0.9221, 0.125, 0.8282, 0.1875, 0.8282, 0.1875, 0.7831, 0.125, 0.7831, 0.125, 0.7503, 0.1875, 0.7503, 0.1129, 0.9221, 0.07459, 0.9221, 0.06252, 0.8282, 0.125, 0.8282, 0.125, 0.7831, 0.06251, 0.7831, 0.0625, 0.7503, 0.125, 0.7503, 0.0002874, 0.7831, 0.06251, 0.7831, 0.06252, 0.8282, 0.0006861, 0.8282, 0.0006861, 0.8282, 0.06252, 0.8282, 0.05041, 0.9221, 0.01209, 0.9221, 0.9375, 0.7831, 0.9997, 0.7831, 0.9993, 0.8282, 0.9375, 0.8282, 0.9375, 0.8282, 0.9993, 0.8282, 0.9879, 0.9221, 0.9496, 0.9221, 0.9254, 0.9221, 0.8871, 0.9221, 0.875, 0.8282, 0.9375, 0.8282, 0.9375, 0.7831, 0.875, 0.7831, 0.875, 0.7503, 0.9375, 0.7503, 0.8125, 0.7831, 0.875, 0.7831, 0.875, 0.8282, 0.8125, 0.8282, 0.8125, 0.8282, 0.875, 0.8282, 0.8629, 0.9221, 0.8246, 0.9221, 0.75, 0.7831, 0.8125, 0.7831, 0.8125, 0.8282, 0.75, 0.8282, 0.75, 0.8282, 0.8125, 0.8282, 0.8004, 0.9221, 0.7621, 0.9221, 0.5063, 0.9221, 0.5562, 0.9221, 0.5552, 0.9221, 0.506, 0.9221, 0.6875, 0.7831, 0.75, 0.7831, 0.75, 0.8282, 0.6875, 0.8282, 0.6875, 0.8282, 0.75, 0.8282, 0.7379, 0.9221, 0.6996, 0.9221, 0.5606, 0.9221, 0.5112, 0.9221, 0.5121, 0.9221, 0.5504, 0.9221, 0.6001, 0.9221, 0.6555, 0.9221, 0.7044, 0.9221, 0.7441, 0.9221, 0.7612, 0.9221, 0.6581, 0.9221, 0.3023, 0.9221, 0.1983, 0.9221, 0.2157, 0.9221, 0.2553, 0.9221, 0.3011, 0.9221, 0.3498, 0.9221, 0.401, 0.9221, 0.4535, 0.9221, 0.506, 0.9221, 0.5552, 0.9221, 0.2876, 0.9221, 0.1921, 0.9221, 0.1983, 0.9221, 0.3023, 0.9221, 0.4533, 0.9221, 0.5063, 0.9221, 0.506, 0.9221, 0.4535, 0.9221, 0.6728, 0.9221, 0.2876, 0.9221, 0.3023, 0.9221, 0.6581, 0.9221, 0.4003, 0.9221, 0.4533, 0.9221, 0.4535, 0.9221, 0.401, 0.9221, 0.7676, 0.9221, 0.6728, 0.9221, 0.6581, 0.9221, 0.7612, 0.9221, 0.3486, 0.9221, 0.4003, 0.9221, 0.401, 0.9221, 0.3498, 0.9221, 0.7482, 0.9221, 0.7676, 0.9221, 0.7612, 0.9221, 0.7441, 0.9221, 0.2991, 0.9221, 0.3486, 0.9221, 0.3498, 0.9221, 0.3011, 0.9221, 0.7073, 0.9221, 0.7482, 0.9221, 0.7441, 0.9221, 0.7044, 0.9221, 0.2524, 0.9221, 0.2991, 0.9221, 0.3011, 0.9221, 0.2553, 0.9221, 0.6008, 0.9221, 0.6578, 0.9221, 0.6555, 0.9221, 0.6001, 0.9221, 0.6578, 0.9221, 0.7073, 0.9221, 0.7044, 0.9221, 0.6555, 0.9221, 0.2117, 0.9221, 0.2524, 0.9221, 0.2553, 0.9221, 0.2157, 0.9221, 0.5562, 0.9221, 0.6008, 0.9221, 0.6001, 0.9221, 0.5552, 0.9221, 0.1921, 0.9221, 0.2117, 0.9221, 0.2157, 0.9221, 0.1983, 0.9221, 0.7174, 0.9221, 0.6655, 0.9221, 0.6835, 0.9221, 0.741, 0.9221, 0.7622, 0.9221, 0.7174, 0.9221, 0.741, 0.9221, 0.7951, 0.9221, 0.7895, 0.9221, 0.7622, 0.9221, 0.7951, 0.9221, 0.841, 0.9221, 0.7236, 0.9221, 0.7895, 0.9221, 0.841, 0.9221, 0.8429, 0.9221, 0.2371, 0.9221, 0.7236, 0.9221, 0.8429, 0.9221, 0.1183, 0.9221, 0.1705, 0.9221, 0.2371, 0.9221, 0.1183, 0.9221, 0.1199, 0.9221, 0.198, 0.9221, 0.1705, 0.9221, 0.1199, 0.9221, 0.1659, 0.9221, 0.2427, 0.9221, 0.198, 0.9221, 0.1659, 0.9221, 0.22, 0.9221, 0.2923, 0.9221, 0.2427, 0.9221, 0.22, 0.9221, 0.2764, 0.9221, 0.3442, 0.9221, 0.2923, 0.9221, 0.2764, 0.9221, 0.3338, 0.9221, 0.3978, 0.9221, 0.3442, 0.9221, 0.3338, 0.9221, 0.3922, 0.9221, 0.4527, 0.9221, 0.3978, 0.9221, 0.3922, 0.9221, 0.451, 0.9221, 0.5074, 0.9221, 0.4527, 0.9221, 0.451, 0.9221, 0.5099, 0.9221, 0.5596, 0.9221, 0.5074, 0.9221, 0.5099, 0.9221, 0.5675, 0.9221, 0.603, 0.9221, 0.5596, 0.9221, 0.5675, 0.9221, 0.6082, 0.9221, 0.6655, 0.9221, 0.603, 0.9221, 0.6082, 0.9221, 0.6835, 0.9221, 0.0, 0.0, 0.0, 0.0, 0.0, 0.0, 0.0, 0.0, 0.6802, 0.9221, 0.62, 0.9221, 0.6371, 0.9221, 0.6754, 0.9221, 0.7391, 0.9221, 0.69, 0.9221, 0.6996, 0.9221, 0.7379, 0.9221, 0.7983, 0.9221, 0.7496, 0.9221, 0.7621, 0.9221, 0.8004, 0.9221, 0.8499, 0.9221, 0.8071, 0.9221, 0.8246, 0.9221, 0.8629, 0.9221, 0.8764, 0.9221, 0.8598, 0.9221, 0.8871, 0.9221, 0.9254, 0.9221, 0.576, 0.9221, 0.8863, 0.9221, 0.9496, 0.9221, 0.9879, 0.9221, 0.0, 0.0, 0.0, 0.0, 0.0, 0.0, 0.0, 0.0, 0.0, 0.0, 0.0, 0.0, 0.0, 0.0, 0.0, 0.0, 0.3803, 0.9221, 0.3301, 0.9221, 0.3246, 0.9221, 0.3629, 0.9221, 0.4406, 0.9221, 0.3891, 0.9221, 0.3871, 0.9221, 0.4254, 0.9221, 0.5009, 0.9221, 0.4502, 0.9221, 0.4496, 0.9221, 0.4879, 0.9221, 0.611, 0.9221, 0.5704, 0.9221, 0.5746, 0.9221, 0.6129, 0.9221, 0.0, 0.0, 0.0, 0.0, 0.0, 0.0, 0.0, 0.0, 0.0, 0.0, 0.0, 0.0, 0.0, 0.0, 0.0, 0.0, 0.0, 0.0, 0.0, 0.0, 0.0, 0.0, 0.0, 0.0, 0.0, 0.0, 0.0, 0.0, 0.0, 0.0, 0.0, 0.0, 0.0, 0.0, 0.0, 0.0, 0.0, 0.0, 0.0, 0.0, 0.0, 0.0, 0.0, 0.0, 0.0, 0.0, 0.0, 0.0, 0.0, 0.0, 0.0, 0.0, 0.0, 0.0, 0.0, 0.0, 0.0, 0.0, 0.0, 0.0, 0.0, 0.0, 0.9254, 0.9221, 0.8871, 0.9221, 0.8871, 0.9221, 0.9254, 0.9221, 0.0, 0.0, 0.0, 0.0, 0.0, 0.0, 0.0, 0.0, 0.0, 0.0, 0.0, 0.0, 0.0, 0.0, 0.0, 0.0, 0.0, 0.0, 0.0, 0.0, 0.0, 0.0, 0.0, 0.0, 0.0, 0.0, 0.0, 0.0, 0.0, 0.0, 0.0, 0.0, 0.0, 0.0, 0.0, 0.0, 0.0, 0.0, 0.0, 0.0, 0.0, 0.0, 0.0, 0.0, 0.0, 0.0, 0.0, 0.0, 0.0, 0.0, 0.0, 0.0, 0.0, 0.0, 0.0, 0.0, 0.0, 0.0, 0.0, 0.0, 0.0, 0.0, 0.0, 0.0, 0.0, 0.0, 0.0, 0.0, 0.0, 0.0, 0.0, 0.0, 0.0, 0.0, 0.0, 0.0, 0.0, 0.0, 0.0, 0.0, 0.0, 0.0, 0.0, 0.0, 0.0, 0.0, 0.0, 0.0, 0.0, 0.0, 0.0, 0.0, 0.0, 0.0, 0.0, 0.0, 0.0, 0.0, 0.0, 0.0, 0.0, 0.0, 0.0, 0.0, 0.0, 0.0, 0.0, 0.0, 0.0, 0.0, 0.0, 0.0, 0.0, 0.0, 0.0, 0.0, 0.0, 0.0, 0.0, 0.0, 0.0, 0.0, 0.0, 0.0, 0.0, 0.0, 0.0, 0.0, 0.0, 0.0, 0.0, 0.0, 0.0, 0.0, 0.0, 0.0, 0.0, 0.0, 0.0, 0.0, 0.0, 0.0, 0.0, 0.0, 0.0, 0.0, 0.0, 0.0, 0.0, 0.0, 0.0, 0.0, 0.0, 0.0, 0.0, 0.0, 0.0, 0.0, 0.0, 0.0, 0.0, 0.0, 0.0, 0.0, 0.0, 0.0, 0.0, 0.0, 0.0, 0.0, 0.0, 0.0, 0.0, 0.0, 0.0, 0.0, 0.0, 0.0, 0.0, 0.0, 0.0, 0.0, 0.0, 0.0, 0.0, 0.0, 0.0, 0.0, 0.0, 0.0, 0.0, 0.0, 0.0, 0.0, 0.0, 0.0, 0.0, 0.0, 0.0, 0.0, 0.0, 0.0, 0.0, 0.0, 0.0, 0.0, 0.0, 0.0, 0.0, 0.0, 0.0, 0.0, 0.0, 0.0, 0.0, 0.0, 0.0, 0.0, 0.0, 0.0, 0.0, 0.0, 0.0, 0.0, 0.0, 0.0, 0.0, 0.0, 0.0, 0.0, 0.0, 0.0, 0.0, 0.0, 0.0, 0.0, 0.0, 0.0, 0.0, 0.0, 0.0, 0.0, 0.0, 0.0, 0.0, 0.0, 0.0, 0.0, 0.0, 0.0, 0.0, 0.0, 0.0, 0.0, 0.0, 0.0, 0.0, 0.0, 0.0, 0.0, 0.0, 0.0, 0.0, 0.0, 0.0, 0.0, 0.0, 0.0, 0.0, 0.0, 0.0, 0.0, 0.0, 0.0, 0.0, 0.0, 0.0, 0.0, 0.0, 0.0, 0.0, 0.0, 0.0, 0.0, 0.0, 0.0, 0.0, 0.0, 0.0, 0.0, 0.0, 0.0, 0.0, 0.0, 0.0, 0.0, 0.0, 0.0, 0.0, 0.0, 0.0, 0.0, 0.0, 0.0, 0.0, 0.0, 0.0, 0.0, 0.0, 0.0, 0.0, 0.0, 0.0, 0.0, 0.0, 0.0, 0.0, 0.0, 0.0, 0.0, 0.0, 0.0, 0.0, 0.0, 0.0, 0.0, 0.0, 0.0, 0.0, 0.0, 0.0, 0.0, 0.0, 0.0, 0.0, 0.0, 0.1705, 0.9221, 0.198, 0.9221, 0.2117, 0.9221, 0.1921, 0.9221, 0.5596, 0.9221, 0.603, 0.9221, 0.6008, 0.9221, 0.5562, 0.9221, 0.198, 0.9221, 0.2427, 0.9221, 0.2524, 0.9221, 0.2117, 0.9221, 0.6655, 0.9221, 0.7174, 0.9221, 0.7073, 0.9221, 0.6578, 0.9221, 0.603, 0.9221, 0.6655, 0.9221, 0.6578, 0.9221, 0.6008, 0.9221, 0.2427, 0.9221, 0.2923, 0.9221, 0.2991, 0.9221, 0.2524, 0.9221, 0.7174, 0.9221, 0.7622, 0.9221, 0.7482, 0.9221, 0.7073, 0.9221, 0.2923, 0.9221, 0.3442, 0.9221, 0.3486, 0.9221, 0.2991, 0.9221, 0.7622, 0.9221, 0.7895, 0.9221, 0.7676, 0.9221, 0.7482, 0.9221, 0.3442, 0.9221, 0.3978, 0.9221, 0.4003, 0.9221, 0.3486, 0.9221, 0.7895, 0.9221, 0.7236, 0.9221, 0.6728, 0.9221, 0.7676, 0.9221, 0.3978, 0.9221, 0.4527, 0.9221, 0.4533, 0.9221, 0.4003, 0.9221, 0.7236, 0.9221, 0.2371, 0.9221, 0.2876, 0.9221, 0.6728, 0.9221, 0.4527, 0.9221, 0.5074, 0.9221, 0.5063, 0.9221, 0.4533, 0.9221, 0.2371, 0.9221, 0.1705, 0.9221, 0.1921, 0.9221, 0.2876, 0.9221, 0.5074, 0.9221, 0.5596, 0.9221, 0.5562, 0.9221, 0.5063, 0.9221, 0.0, 0.0, 0.0, 0.0, 0.0, 0.0, 0.0, 0.0, 0.0, 0.0, 0.0, 0.0, 0.0, 0.0, 0.0, 0.0, 0.0, 0.0, 0.0, 0.0, 0.0, 0.0, 0.0, 0.0, 0.0, 0.0, 0.0, 0.0, 0.0, 0.0, 0.0, 0.0, 0.0, 0.0, 0.0, 0.0, 0.0, 0.0, 0.0, 0.0, 0.0, 0.0, 0.0, 0.0, 0.0, 0.0, 0.0, 0.0, 0.0, 0.0, 0.0, 0.0, 0.0, 0.0, 0.0, 0.0, 0.0, 0.0, 0.0, 0.0, 0.0, 0.0, 0.0, 0.0, 0.0, 0.0, 0.0, 0.0, 0.0, 0.0, 0.0, 0.0, 0.0, 0.0, 0.0, 0.0, 0.0, 0.0, 0.0, 0.0, 0.0, 0.0, 0.0, 0.0, 0.0, 0.0, 0.0, 0.0, 0.0, 0.0, 0.0, 0.0, 0.0, 0.0, 0.0, 0.0, 0.3004, 0.9221, 0.2621, 0.9221, 0.3004, 0.9221, 0.2379, 0.9221, 0.1996, 0.9221, 0.2379, 0.9221, 0.2379, 0.9221, 0.1996, 0.9221, 0.1996, 0.9221, 0.2379, 0.9221, 0.2379, 0.9221, 0.1996, 0.9221, 0.1996, 0.9221, 0.2379, 0.9221, 0.2379, 0.9221, 0.1996, 0.9221, 0.1996, 0.9221, 0.2379, 0.9221, 0.2379, 0.9221, 0.1996, 0.9221, 0.1996, 0.9221, 0.2379, 0.9221, 0.3004, 0.9221, 0.2621, 0.9221, 0.2621, 0.9221, 0.3004, 0.9221, 0.3004, 0.9221, 0.2621, 0.9221, 0.2621, 0.9221, 0.3004, 0.9221, 0.3004, 0.9221, 0.2621, 0.9221, 0.2621, 0.9221, 0.3004, 0.9221, 0.3004, 0.9221, 0.2621, 0.9221, 0.2621, 0.9221, 0.3004, 0.9221, 0.0, 0.0, 0.0, 0.0, 0.0, 0.0, 0.0, 0.0, 0.0, 0.0, 0.0, 0.0, 0.0, 0.0, 0.0, 0.0, 0.0, 0.0, 0.0, 0.0, 0.0, 0.0, 0.0, 0.0, 0.0, 0.0, 0.0, 0.0, 0.0, 0.0, 0.0, 0.0, 0.0, 0.0, 0.0, 0.0, 0.0, 0.0, 0.0, 0.0, 0.0, 0.0, 0.0, 0.0, 0.2379, 0.9221, 0.0, 0.0, 0.0, 0.0, 0.0, 0.0, 0.6082, 0.9221, 0.5675, 0.9221, 0.5704, 0.9221, 0.611, 0.9221, 0.5099, 0.9221, 0.451, 0.9221, 0.4502, 0.9221, 0.5009, 0.9221, 0.451, 0.9221, 0.3922, 0.9221, 0.3891, 0.9221, 0.4406, 0.9221, 0.3922, 0.9221, 0.3338, 0.9221, 0.3301, 0.9221, 0.3803, 0.9221, 0.3338, 0.9221, 0.2764, 0.9221, 0.2706, 0.9221, 0.3202, 0.9221, 0.2764, 0.9221, 0.22, 0.9221, 0.2117, 0.9221, 0.2607, 0.9221, 0.22, 0.9221, 0.1659, 0.9221, 0.1542, 0.9221, 0.2019, 0.9221, 0.1659, 0.9221, 0.1199, 0.9221, 0.1015, 0.9221, 0.1443, 0.9221, 0.1199, 0.9221, 0.1183, 0.9221, 0.06286, 0.9221, 0.09164, 0.9221, 0.1183, 0.9221, 0.8429, 0.9221, 0.8863, 0.9221, 0.576, 0.9221, 0.8429, 0.9221, 0.841, 0.9221, 0.8598, 0.9221, 0.8764, 0.9221, 0.841, 0.9221, 0.7951, 0.9221, 0.8071, 0.9221, 0.8499, 0.9221, 0.7951, 0.9221, 0.741, 0.9221, 0.7496, 0.9221, 0.7983, 0.9221, 0.741, 0.9221, 0.6835, 0.9221, 0.69, 0.9221, 0.7391, 0.9221, 0.6835, 0.9221, 0.6082, 0.9221, 0.62, 0.9221, 0.6802, 0.9221, 0.5675, 0.9221, 0.5099, 0.9221, 0.5112, 0.9221, 0.5606, 0.9221, 0.0, 0.0, 0.0, 0.0, 0.0, 0.0, 0.0, 0.0, 0.0, 0.0, 0.0, 0.0, 0.0, 0.0, 0.0, 0.0, 0.0, 0.0, 0.0, 0.0, 0.2379, 0.9221, 0.6875, 0.7503, 0.75, 0.7503, 0.75, 0.7831, 0.6875, 0.7831, 0.75, 0.7503, 0.8125, 0.7503, 0.8125, 0.7831, 0.75, 0.7831, 0.8125, 0.7503, 0.875, 0.7503, 0.875, 0.7831, 0.8125, 0.7831, 0.9375, 0.8282, 0.875, 0.8282, 0.875, 0.7831, 0.9375, 0.7831, 0.9375, 0.7503, 1.0, 0.7503, 0.9997, 0.7831, 0.9375, 0.7831, 0.0, 0.7503, 0.0625, 0.7503, 0.06251, 0.7831, 0.0002874, 0.7831, 0.125, 0.8282, 0.06252, 0.8282, 0.06251, 0.7831, 0.125, 0.7831, 0.1875, 0.8282, 0.125, 0.8282, 0.125, 0.7831, 0.1875, 0.7831, 0.1875, 0.7503, 0.25, 0.7503, 0.25, 0.7831, 0.1875, 0.7831, 0.25, 0.7503, 0.3125, 0.7503, 0.3125, 0.7831, 0.25, 0.7831, 0.375, 0.8282, 0.3125, 0.8282, 0.3125, 0.7831, 0.375, 0.7831, 0.4375, 0.8282, 0.375, 0.8282, 0.375, 0.7831, 0.4375, 0.7831, 0.4375, 0.7503, 0.5, 0.7503, 0.5, 0.7831, 0.4375, 0.7831, 0.5, 0.7503, 0.5625, 0.7503, 0.5625, 0.7831, 0.5, 0.7831, 0.625, 0.8282, 0.5625, 0.8282, 0.5625, 0.7831, 0.625, 0.7831, 0.625, 0.7503, 0.6875, 0.7503, 0.6875, 0.7831, 0.625, 0.7831, 0.8125, 0.6062, 0.8125, 0.6875, 0.75, 0.6875, 0.75, 0.6062, 0.875, 0.6062, 0.875, 0.6875, 0.8125, 0.6875, 0.8125, 0.6062, 0.9375, 0.6062, 0.9375, 0.6875, 0.875, 0.6875, 0.875, 0.6062, 1.0, 0.6062, 1.0, 0.6875, 0.9375, 0.6875, 0.9375, 0.6062, 0.0625, 0.6062, 0.0625, 0.6875, 0.0, 0.6875, 0.0, 0.6062, 0.125, 0.6062, 0.125, 0.6875, 0.0625, 0.6875, 0.0625, 0.6062, 0.1875, 0.6062, 0.1875, 0.6875, 0.125, 0.6875, 0.125, 0.6062, 0.25, 0.6062, 0.25, 0.6875, 0.1875, 0.6875, 0.1875, 0.6062, 0.3125, 0.6062, 0.3125, 0.6875, 0.25, 0.6875, 0.25, 0.6062, 0.375, 0.6062, 0.375, 0.6875, 0.3125, 0.6875, 0.3125, 0.6062, 0.4375, 0.6062, 0.4375, 0.6875, 0.375, 0.6875, 0.375, 0.6062, 0.5, 0.6062, 0.5, 0.6875, 0.4375, 0.6875, 0.4375, 0.6062, 0.5625, 0.6062, 0.5625, 0.6875, 0.5, 0.6875, 0.5, 0.6062, 0.625, 0.6062, 0.625, 0.6875, 0.5625, 0.6875, 0.5625, 0.6062, 0.6875, 0.6062, 0.6875, 0.6875, 0.625, 0.6875, 0.625, 0.6062, 0.75, 0.6062, 0.75, 0.6875, 0.6875, 0.6875, 0.6875, 0.6062, 0.8125, 0.1718, 0.75, 0.1718, 0.756, 0.1249, 0.8065, 0.1249, 0.9254, 0.07794, 0.9315, 0.1249, 0.881, 0.1249, 0.9993, 0.1718, 0.9375, 0.1718, 0.9435, 0.1249, 0.9936, 0.1249, 0.05041, 0.07794, 0.05645, 0.1249, 0.00639, 0.1249, 0.07459, 0.07794, 0.1129, 0.07794, 0.119, 0.1249, 0.1875, 0.1718, 0.125, 0.1718, 0.131, 0.1249, 0.1815, 0.1249, 0.25, 0.1718, 0.1875, 0.1718, 0.1935, 0.1249, 0.244, 0.1249, 0.3004, 0.07794, 0.3065, 0.1249, 0.256, 0.1249, 0.4375, 0.1718, 0.375, 0.1718, 0.381, 0.1249, 0.4315, 0.1249, 0.5, 0.1718, 0.4375, 0.1718, 0.4435, 0.1249, 0.494, 0.1249, 0.5504, 0.07794, 0.5565, 0.1249, 0.506, 0.1249, 0.6875, 0.1718, 0.625, 0.1718, 0.631, 0.1249, 0.6815, 0.1249, 0.1815, 0.1249, 0.131, 0.1249, 0.1754, 0.07794, 0.06855, 0.1249, 0.07459, 0.07794, 0.119, 0.1249, 0.01209, 0.07794, 0.05041, 0.07794, 0.00639, 0.1249, 0.8871, 0.07794, 0.9254, 0.07794, 0.881, 0.1249, 0.8185, 0.1249, 0.8246, 0.07794, 0.869, 0.1249, 0.8065, 0.1249, 0.756, 0.1249, 0.8004, 0.07794, 0.6935, 0.1249, 0.6996, 0.07794, 0.744, 0.1249, 0.6815, 0.1249, 0.631, 0.1249, 0.6754, 0.07794, 0.5685, 0.1249, 0.5746, 0.07794, 0.619, 0.1249, 0.5121, 0.07794, 0.5504, 0.07794, 0.506, 0.1249, 0.4315, 0.1249, 0.381, 0.1249, 0.4254, 0.07794, 0.3185, 0.1249, 0.3246, 0.07794, 0.369, 0.1249, 0.2621, 0.07794, 0.3004, 0.07794, 0.256, 0.1249, 0.1129, 0.9221, 0.07459, 0.9221, 0.1129, 0.9221, 0.1754, 0.9221, 0.1371, 0.9221, 0.1371, 0.9221, 0.1754, 0.9221, 0.1754, 0.9221, 0.1371, 0.9221, 0.1371, 0.9221, 0.1754, 0.9221, 0.1754, 0.9221, 0.1371, 0.9221, 0.1754, 0.9221, 0.1129, 0.9221, 0.07459, 0.9221, 0.07459, 0.9221, 0.1129, 0.9221, 0.1129, 0.9221, 0.07459, 0.9221, 0.07459, 0.9221, 0.1129, 0.9221, 0.1129, 0.9221, 0.07459, 0.9221, 0.07459, 0.9221, 0.1129, 0.9221, 0.9879, 0.9221, 0.9496, 0.9221, 0.9496, 0.9221, 0.9879, 0.9221, 0.05041, 0.9221, 0.00922, 0.9221, 0.01209, 0.9221, 0.05041, 0.9221, 0.05041, 0.9221, 0.01209, 0.9221, 0.01209, 0.9221, 0.05041, 0.9221, 0.05041, 0.9221, 0.01209, 0.9221, 0.05041, 0.9221, 0.9879, 0.9221, 0.9496, 0.9221, 0.9879, 0.9221, 0.0, 0.0, 0.0, 0.0, 0.0, 0.0, 0.0, 0.0, 0.0, 0.0, 0.0, 0.0, 0.0, 0.0, 0.0, 0.0, 0.0, 0.0, 0.0, 0.0, 0.8629, 0.9221, 0.8246, 0.9221, 0.8629, 0.9221, 0.0, 0.0, 0.0, 0.0, 0.0, 0.0, 0.0, 0.0, 0.0, 0.0, 0.0, 0.0, 0.0, 0.0, 0.0, 0.0, 0.0, 0.0, 0.0, 0.0, 0.0, 0.0, 0.0, 0.0, 0.0, 0.0, 0.0, 0.0, 0.0, 0.0, 0.0, 0.0, 0.0, 0.0, 0.0, 0.0, 0.0, 0.0, 0.0, 0.0, 0.0, 0.0, 0.0, 0.0, 0.0, 0.0, 0.0, 0.0, 0.0, 0.0, 0.0, 0.0, 0.0, 0.0, 0.9879, 0.9221, 0.9496, 0.9221, 0.9496, 0.9221, 0.9879, 0.9221, 0.9879, 0.9221, 0.9496, 0.9221, 0.9496, 0.9221, 0.9879, 0.9221, 0.9879, 0.9221, 0.9496, 0.9221, 0.9496, 0.9221, 0.9879, 0.9221, 0.9254, 0.9221, 0.8871, 0.9221, 0.8871, 0.9221, 0.9254, 0.9221, 0.9254, 0.9221, 0.8871, 0.9221, 0.8871, 0.9221, 0.9254, 0.9221, 0.9254, 0.9221, 0.8871, 0.9221, 0.8871, 0.9221, 0.9254, 0.9221, 0.9254, 0.9221, 0.8871, 0.9221, 0.8871, 0.9221, 0.9254, 0.9221, 0.8629, 0.9221, 0.8246, 0.9221, 0.8246, 0.9221, 0.8629, 0.9221, 0.8629, 0.9221, 0.8246, 0.9221, 0.8246, 0.9221, 0.8629, 0.9221, 0.8629, 0.9221, 0.8246, 0.9221, 0.8246, 0.9221, 0.8629, 0.9221, 0.8629, 0.9221, 0.8246, 0.9221, 0.8246, 0.9221, 0.8629, 0.9221, 0.7379, 0.9221, 0.6962, 0.9221, 0.7379, 0.9221, 0.6754, 0.9221, 0.6371, 0.9221, 0.6371, 0.9221, 0.6754, 0.9221, 0.6754, 0.9221, 0.6371, 0.9221, 0.6371, 0.9221, 0.6754, 0.9221, 0.6754, 0.9221, 0.6371, 0.9221, 0.6371, 0.9221, 0.6754, 0.9221, 0.6754, 0.9221, 0.6371, 0.9221, 0.6371, 0.9221, 0.6754, 0.9221, 0.6754, 0.9221, 0.6371, 0.9221, 0.673, 0.9221, 0.7983, 0.9221, 0.7621, 0.9221, 0.7621, 0.9221, 0.8004, 0.9221, 0.8004, 0.9221, 0.7621, 0.9221, 0.7621, 0.9221, 0.8004, 0.9221, 0.8004, 0.9221, 0.7621, 0.9221, 0.7621, 0.9221, 0.8004, 0.9221, 0.8004, 0.9221, 0.7621, 0.9221, 0.7621, 0.9221, 0.8004, 0.9221, 0.8004, 0.9221, 0.7621, 0.9221, 0.8004, 0.9221, 0.7391, 0.9221, 0.6996, 0.9221, 0.6996, 0.9221, 0.7379, 0.9221, 0.7379, 0.9221, 0.6996, 0.9221, 0.6996, 0.9221, 0.7379, 0.9221, 0.7379, 0.9221, 0.6996, 0.9221, 0.6996, 0.9221, 0.7379, 0.9221, 0.7379, 0.9221, 0.6996, 0.9221, 0.6996, 0.9221, 0.7379, 0.9221, 0.7379, 0.9221, 0.6996, 0.9221, 0.6962, 0.9221, 0.7379, 0.9221, 0.5504, 0.9221, 0.5121, 0.9221, 0.5504, 0.9221, 0.6129, 0.9221, 0.5746, 0.9221, 0.6129, 0.9221, 0.3629, 0.9221, 0.3246, 0.9221, 0.3629, 0.9221, 0.4254, 0.9221, 0.3871, 0.9221, 0.3871, 0.9221, 0.4254, 0.9221, 0.4879, 0.9221, 0.4496, 0.9221, 0.4879, 0.9221, 0.611, 0.9221, 0.5746, 0.9221, 0.5746, 0.9221, 0.6129, 0.9221, 0.6129, 0.9221, 0.5746, 0.9221, 0.5746, 0.9221, 0.6129, 0.9221, 0.6129, 0.9221, 0.5746, 0.9221, 0.5746, 0.9221, 0.6129, 0.9221, 0.6129, 0.9221, 0.5746, 0.9221, 0.5746, 0.9221, 0.6129, 0.9221, 0.5504, 0.9221, 0.5112, 0.9221, 0.5121, 0.9221, 0.5504, 0.9221, 0.5504, 0.9221, 0.5121, 0.9221, 0.5121, 0.9221, 0.5504, 0.9221, 0.5504, 0.9221, 0.5121, 0.9221, 0.5121, 0.9221, 0.5504, 0.9221, 0.5504, 0.9221, 0.5121, 0.9221, 0.5121, 0.9221, 0.5504, 0.9221, 0.4879, 0.9221, 0.4502, 0.9221, 0.4496, 0.9221, 0.4879, 0.9221, 0.4879, 0.9221, 0.4496, 0.9221, 0.4496, 0.9221, 0.4879, 0.9221, 0.4879, 0.9221, 0.4496, 0.9221, 0.4496, 0.9221, 0.4879, 0.9221, 0.4879, 0.9221, 0.4496, 0.9221, 0.4496, 0.9221, 0.4879, 0.9221, 0.4879, 0.9221, 0.4496, 0.9221, 0.4496, 0.9221, 0.4879, 0.9221, 0.4254, 0.9221, 0.3891, 0.9221, 0.3871, 0.9221, 0.4254, 0.9221, 0.4254, 0.9221, 0.3871, 0.9221, 0.3871, 0.9221, 0.4254, 0.9221, 0.4254, 0.9221, 0.3871, 0.9221, 0.3871, 0.9221, 0.4254, 0.9221, 0.4254, 0.9221, 0.3871, 0.9221, 0.3871, 0.9221, 0.4254, 0.9221, 0.4254, 0.9221, 0.3871, 0.9221, 0.3871, 0.9221, 0.4254, 0.9221, 0.3629, 0.9221, 0.3246, 0.9221, 0.3246, 0.9221, 0.3629, 0.9221, 0.3629, 0.9221, 0.3246, 0.9221, 0.3246, 0.9221, 0.3629, 0.9221, 0.3629, 0.9221, 0.3246, 0.9221, 0.3246, 0.9221, 0.3629, 0.9221, 0.3629, 0.9221, 0.3246, 0.9221, 0.3246, 0.9221, 0.3629, 0.9221, 0.3629, 0.9221, 0.3246, 0.9221, 0.3246, 0.9221, 0.3629, 0.9221, 0.0, 0.0, 0.0, 0.0, 0.0, 0.0, 0.0, 0.0, 0.0, 0.0, 0.0, 0.0, 0.0, 0.0, 0.0, 0.0, 0.0, 0.0, 0.0, 0.0, 0.0, 0.0, 0.0, 0.0, 0.0, 0.0, 0.0, 0.0, 0.0, 0.0, 0.0, 0.0, 0.0, 0.0, 0.0, 0.0, 0.0, 0.0, 0.0, 0.0, 0.0, 0.0, 0.0, 0.0, 0.0, 0.0, 0.0, 0.0, 0.0, 0.0, 0.0, 0.0, 0.0, 0.0, 0.0, 0.0, 0.0, 0.0, 0.0, 0.0, 0.0, 0.0, 0.0, 0.0, 0.0, 0.0, 0.0, 0.0, 0.0, 0.0, 0.0, 0.0, 0.0, 0.0, 0.0, 0.0, 0.0, 0.0, 0.0, 0.0, 0.0, 0.0, 0.0, 0.0, 0.0, 0.0, 0.0, 0.0, 0.0, 0.0, 0.0, 0.0, 0.0, 0.0, 0.0, 0.0, 0.0, 0.0, 0.0, 0.0, 0.0, 0.0, 0.0, 0.0, 0.0, 0.0, 0.0, 0.0, 0.0, 0.0, 0.0, 0.0, 0.0, 0.0, 0.0, 0.0, 0.0, 0.0, 0.0, 0.0, 0.0, 0.0, 0.0, 0.0, 0.0, 0.0, 0.0, 0.0, 0.0, 0.0, 0.0, 0.0, 0.0, 0.0, 0.0, 0.0, 0.0, 0.0, 0.0, 0.0, 0.0, 0.0, 0.0, 0.0, 0.0, 0.0, 0.0, 0.0, 0.0, 0.0, 0.0, 0.0, 0.0, 0.0, 0.0, 0.0, 0.0, 0.0, 0.0, 0.0, 0.0, 0.0, 0.0, 0.0, 0.0, 0.0, 0.0, 0.0, 0.0, 0.0, 0.0, 0.0, 0.0, 0.0, 0.0, 0.0, 0.0, 0.0, 0.0, 0.0, 0.0, 0.0, 0.0, 0.0, 0.0, 0.0, 0.0, 0.0, 0.0, 0.0, 0.0, 0.0, 0.0, 0.0, 0.0, 0.0, 0.0, 0.0, 0.0, 0.0, 0.0, 0.0, 0.0, 0.0, 0.0, 0.0, 0.0, 0.0, 0.0, 0.0, 0.0, 0.0, 0.0, 0.0, 0.0, 0.0, 0.0, 0.0, 0.0, 0.0, 0.0, 0.0, 0.0, 0.0, 0.0, 0.0, 0.0, 0.0, 0.0, 0.0, 0.0, 0.0, 0.0, 0.0, 0.0, 0.0, 0.0, 0.0, 0.0, 0.0, 0.0, 0.0, 0.0, 0.0, 0.0, 0.0, 0.0, 0.0, 0.0, 0.0, 0.0, 0.0, 0.0, 0.0, 0.0, 0.0, 0.0, 0.0, 0.0, 0.0, 0.0, 0.0, 0.0, 0.0, 0.0, 0.0, 0.0, 0.0, 0.0, 0.0, 0.0, 0.0, 0.0, 0.0, 0.0, 0.0, 0.0, 0.0, 0.0, 0.0, 0.0, 0.0, 0.0, 0.0, 0.0, 0.0, 0.0, 0.0, 0.0, 0.0, 0.0, 0.0, 0.0, 0.0, 0.0, 0.0, 0.0, 0.0, 0.0, 0.0, 0.0, 0.0, 0.0, 0.0, 0.0, 0.0, 0.0, 0.0, 0.0, 0.0, 0.0, 0.0, 0.0, 0.0, 0.0, 0.0, 0.0, 0.0, 0.0, 0.0, 0.0, 0.0, 0.0, 0.0, 0.0, 0.0, 0.0, 0.0, 0.0, 0.0, 0.0, 0.0, 0.0, 0.0, 0.0, 0.0, 0.0, 0.0, 0.0, 0.0, 0.0, 0.0, 0.0, 0.0, 0.0, 0.0, 0.0, 0.0, 0.0, 0.0, 0.0, 0.0, 0.0, 0.0, 0.0, 0.0, 0.0, 0.0, 0.0, 0.0, 0.0, 0.0, 0.0, 0.0, 0.0, 0.0, 0.0, 0.0, 0.0, 0.0, 0.0, 0.0, 0.0, 0.0, 0.0, 0.0, 0.0, 0.0, 0.0, 0.0, 0.0, 0.0, 0.0, 0.0, 0.0, 0.0, 0.0, 0.0, 0.0, 0.0, 0.0, 0.0, 0.0, 0.0, 0.0, 0.0, 0.0, 0.0, 0.0, 0.0, 0.0, 0.0, 0.0, 0.0, 0.0, 0.0, 0.0, 0.0, 0.0, 0.0, 0.0, 0.0, 0.0, 0.0, 0.0, 0.0, 0.0, 0.0, 0.0, 0.0, 0.0, 0.0])
me_sphere.materials.append(mat_material_001)
me_sphere.materials.append(mat_material_002)
me_sphere.update()

# ---- objects
ob_empty = bpy.data.objects.new('Empty', None)
ob_tomato = bpy.data.objects.new('Tomato', me_sphere)

# ---- transforms, parenting, visibility, modifiers, constraints
ob_empty.location = (0.0, 6.75, 1.537)
ob_empty.rotation_euler = (1.571, -0.0, 0.0)
ob_empty.empty_display_type = 'IMAGE'
ob_empty.empty_display_size = 5.0
ob_tomato.location = (0.0, 0.0, 0.0)

# ---- collection membership
col_collection.objects.link(ob_empty)
col_collection.objects.link(ob_tomato)

# ---- scene / render settings (as saved in the file)
scene.frame_start = 1; scene.frame_end = 250; scene.frame_set(1)
scene.render.engine = 'BLENDER_EEVEE_NEXT'
scene.cycles.sampling_pattern = 'TABULATED_SOBOL'
scene.view_settings.view_transform = 'Filmic'
bpy.context.view_layer.update()

# ---- added for rendering (the .blend has no active camera and no usable light): camera, sun
cam_auto = bpy.data.cameras.new('AutoCamera')
cam_auto.lens = 50.0
cam_auto.sensor_width = 36.0
cam_auto.clip_end = 1000.0
ob_auto_camera = bpy.data.objects.new('AutoCamera', cam_auto)
scene.collection.objects.link(ob_auto_camera)
ob_auto_camera.location = (0.22233, -0.266786, 0.197205)
ob_auto_camera.rotation_euler = (1.09748, -7.21219e-08, 0.694738)
scene.camera = ob_auto_camera
light_auto_sun = bpy.data.lights.new('AutoSun', 'SUN')
light_auto_sun.energy = 3.0
light_auto_sun.angle = 0.0523599
ob_auto_sun = bpy.data.objects.new('AutoSun', light_auto_sun)
scene.collection.objects.link(ob_auto_sun)
ob_auto_sun.rotation_euler = (0.872665, 0.174533, 0.523599)
bpy.context.view_layer.update()
